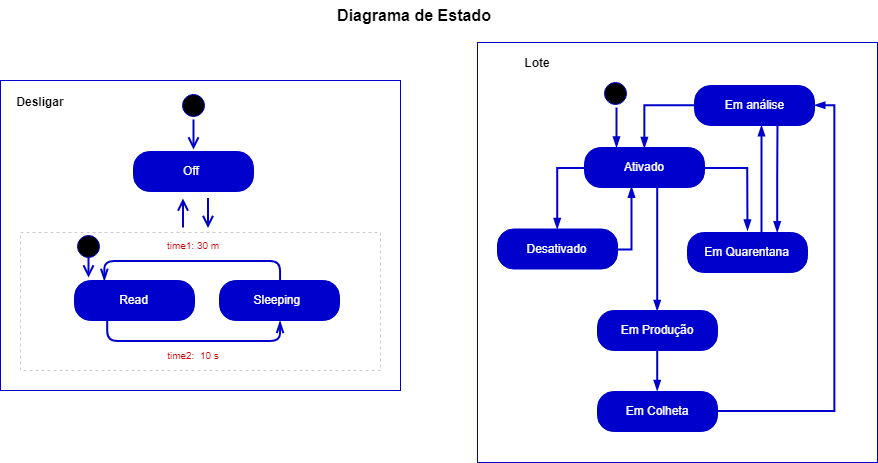

The diagram above was exported from draw.io. Its source (the exported page's mxGraphModel, read from the mxfile embedded in the PNG):
<mxGraphModel dx="1146" dy="411" grid="1" gridSize="10" guides="1" tooltips="1" connect="1" arrows="1" fold="1" page="1" pageScale="1" pageWidth="827" pageHeight="1169" math="0" shadow="0">
  <root>
    <mxCell id="0" />
    <mxCell id="1" parent="0" />
    <mxCell id="ZkkK9Gj6Wu0LwFqlChpq-6" value="" style="html=1;strokeColor=#0000CC;" parent="1" vertex="1">
      <mxGeometry x="13" y="120" width="400" height="310" as="geometry" />
    </mxCell>
    <mxCell id="ZkkK9Gj6Wu0LwFqlChpq-7" value="" style="ellipse;html=1;shape=startState;fillColor=#000000;strokeColor=#0000CC;" parent="1" vertex="1">
      <mxGeometry x="191" y="130" width="30" height="30" as="geometry" />
    </mxCell>
    <mxCell id="ZkkK9Gj6Wu0LwFqlChpq-8" value="" style="edgeStyle=orthogonalEdgeStyle;html=1;verticalAlign=bottom;endArrow=open;endSize=8;strokeColor=#0000CC;strokeWidth=2;" parent="1" edge="1">
      <mxGeometry relative="1" as="geometry">
        <mxPoint x="206" y="189" as="targetPoint" />
        <mxPoint x="206" y="159" as="sourcePoint" />
      </mxGeometry>
    </mxCell>
    <mxCell id="ZkkK9Gj6Wu0LwFqlChpq-9" value="&lt;font color=&quot;#ffffff&quot;&gt;Off&amp;nbsp;&lt;/font&gt;" style="rounded=1;whiteSpace=wrap;html=1;arcSize=40;fontColor=#000000;fillColor=#0000CC;strokeColor=#0000CC;" parent="1" vertex="1">
      <mxGeometry x="146" y="191" width="120" height="40" as="geometry" />
    </mxCell>
    <mxCell id="ZkkK9Gj6Wu0LwFqlChpq-11" value="" style="html=1;dashed=1;strokeColor=#CCCCCC;" parent="1" vertex="1">
      <mxGeometry x="33" y="272" width="360" height="138" as="geometry" />
    </mxCell>
    <mxCell id="ZkkK9Gj6Wu0LwFqlChpq-12" value="&lt;font color=&quot;#ffffff&quot;&gt;Read&lt;/font&gt;" style="rounded=1;whiteSpace=wrap;html=1;arcSize=40;fontColor=#000000;fillColor=#0000CC;strokeColor=#0000CC;" parent="1" vertex="1">
      <mxGeometry x="87" y="320" width="120" height="40" as="geometry" />
    </mxCell>
    <mxCell id="ZkkK9Gj6Wu0LwFqlChpq-13" value="&lt;font color=&quot;#ffffff&quot;&gt;Sleeping&amp;nbsp;&lt;/font&gt;" style="rounded=1;whiteSpace=wrap;html=1;arcSize=40;fontColor=#000000;fillColor=#0000CC;strokeColor=#0000CC;" parent="1" vertex="1">
      <mxGeometry x="232" y="320" width="120" height="40" as="geometry" />
    </mxCell>
    <mxCell id="ZkkK9Gj6Wu0LwFqlChpq-14" value="" style="edgeStyle=orthogonalEdgeStyle;html=1;verticalAlign=bottom;endArrow=open;endSize=8;strokeColor=#0000CC;strokeWidth=2;" parent="1" edge="1">
      <mxGeometry relative="1" as="geometry">
        <mxPoint x="220.5" y="267.5" as="targetPoint" />
        <mxPoint x="220.5" y="237.5" as="sourcePoint" />
      </mxGeometry>
    </mxCell>
    <mxCell id="ZkkK9Gj6Wu0LwFqlChpq-15" value="" style="edgeStyle=orthogonalEdgeStyle;html=1;verticalAlign=bottom;endArrow=open;endSize=8;strokeColor=#0000CC;strokeWidth=2;" parent="1" edge="1">
      <mxGeometry relative="1" as="geometry">
        <mxPoint x="195.5" y="238" as="targetPoint" />
        <mxPoint x="195.5" y="267" as="sourcePoint" />
      </mxGeometry>
    </mxCell>
    <mxCell id="ZkkK9Gj6Wu0LwFqlChpq-16" value="" style="edgeStyle=orthogonalEdgeStyle;html=1;verticalAlign=bottom;endArrow=openThin;endSize=8;strokeColor=#0000CC;strokeWidth=2;entryX=0.5;entryY=1;entryDx=0;entryDy=0;endFill=0;" parent="1" target="ZkkK9Gj6Wu0LwFqlChpq-13" edge="1">
      <mxGeometry relative="1" as="geometry">
        <mxPoint x="119" y="390" as="targetPoint" />
        <mxPoint x="119" y="360" as="sourcePoint" />
        <Array as="points">
          <mxPoint x="119" y="380" />
          <mxPoint x="292" y="380" />
        </Array>
      </mxGeometry>
    </mxCell>
    <mxCell id="ZkkK9Gj6Wu0LwFqlChpq-18" value="" style="ellipse;html=1;shape=startState;fillColor=#000000;strokeColor=#0000CC;" parent="1" vertex="1">
      <mxGeometry x="86" y="271" width="30" height="30" as="geometry" />
    </mxCell>
    <mxCell id="ZkkK9Gj6Wu0LwFqlChpq-19" value="" style="edgeStyle=orthogonalEdgeStyle;html=1;verticalAlign=bottom;endArrow=open;endSize=8;strokeColor=#0000CC;strokeWidth=2;" parent="1" edge="1">
      <mxGeometry relative="1" as="geometry">
        <mxPoint x="101" y="317" as="targetPoint" />
        <mxPoint x="101" y="297" as="sourcePoint" />
      </mxGeometry>
    </mxCell>
    <mxCell id="ZkkK9Gj6Wu0LwFqlChpq-21" value="" style="html=1;strokeColor=#0000CC;" parent="1" vertex="1">
      <mxGeometry x="490" y="82" width="400" height="420" as="geometry" />
    </mxCell>
    <mxCell id="ZkkK9Gj6Wu0LwFqlChpq-22" value="Desligar" style="text;align=center;fontStyle=1;verticalAlign=middle;spacingLeft=3;spacingRight=3;strokeColor=none;rotatable=0;points=[[0,0.5],[1,0.5]];portConstraint=eastwest;dashed=1;" parent="1" vertex="1">
      <mxGeometry x="13" y="129" width="80" height="26" as="geometry" />
    </mxCell>
    <mxCell id="ZkkK9Gj6Wu0LwFqlChpq-24" value="Lote" style="text;align=center;fontStyle=1;verticalAlign=middle;spacingLeft=3;spacingRight=3;strokeColor=none;rotatable=0;points=[[0,0.5],[1,0.5]];portConstraint=eastwest;dashed=1;" parent="1" vertex="1">
      <mxGeometry x="510" y="90" width="80" height="26" as="geometry" />
    </mxCell>
    <mxCell id="ZkkK9Gj6Wu0LwFqlChpq-30" value="time1: 30 m" style="text;align=center;fontStyle=0;verticalAlign=middle;spacingLeft=3;spacingRight=3;strokeColor=none;rotatable=0;points=[[0,0.5],[1,0.5]];portConstraint=eastwest;dashed=1;fontSize=10;fontColor=#CC0000;" parent="1" vertex="1">
      <mxGeometry x="166" y="280.5" width="80" height="11" as="geometry" />
    </mxCell>
    <mxCell id="ZkkK9Gj6Wu0LwFqlChpq-32" value="time2:  10 s" style="text;align=center;fontStyle=0;verticalAlign=middle;spacingLeft=3;spacingRight=3;strokeColor=none;rotatable=0;points=[[0,0.5],[1,0.5]];portConstraint=eastwest;dashed=1;fontSize=10;fontColor=#CC0000;" parent="1" vertex="1">
      <mxGeometry x="166" y="390" width="80" height="11" as="geometry" />
    </mxCell>
    <mxCell id="ZkkK9Gj6Wu0LwFqlChpq-33" value="&lt;font color=&quot;#ffffff&quot;&gt;Em análise&lt;/font&gt;" style="rounded=1;whiteSpace=wrap;html=1;arcSize=40;fontColor=#000000;fillColor=#0000CC;strokeColor=#0000CC;" parent="1" vertex="1">
      <mxGeometry x="707" y="125" width="120" height="40" as="geometry" />
    </mxCell>
    <mxCell id="ZkkK9Gj6Wu0LwFqlChpq-34" value="" style="ellipse;html=1;shape=startState;fillColor=#000000;strokeColor=#0000CC;" parent="1" vertex="1">
      <mxGeometry x="613" y="117.5" width="30" height="30" as="geometry" />
    </mxCell>
    <mxCell id="ZkkK9Gj6Wu0LwFqlChpq-38" value="&lt;font color=&quot;#ffffff&quot;&gt;Em Produção&lt;/font&gt;" style="rounded=1;whiteSpace=wrap;html=1;arcSize=40;fontColor=#000000;fillColor=#0000CC;strokeColor=#0000CC;" parent="1" vertex="1">
      <mxGeometry x="610" y="350" width="120" height="40" as="geometry" />
    </mxCell>
    <mxCell id="ZkkK9Gj6Wu0LwFqlChpq-39" value="&lt;font color=&quot;#ffffff&quot;&gt;Em Quarentana&lt;/font&gt;" style="rounded=1;whiteSpace=wrap;html=1;arcSize=40;fontColor=#000000;fillColor=#0000CC;strokeColor=#0000CC;" parent="1" vertex="1">
      <mxGeometry x="700" y="272" width="120" height="40" as="geometry" />
    </mxCell>
    <mxCell id="ZkkK9Gj6Wu0LwFqlChpq-40" value="&lt;font color=&quot;#ffffff&quot;&gt;Desativado&lt;/font&gt;" style="rounded=1;whiteSpace=wrap;html=1;arcSize=40;fontColor=#000000;fillColor=#0000CC;strokeColor=#0000CC;" parent="1" vertex="1">
      <mxGeometry x="510" y="268.5" width="120" height="40" as="geometry" />
    </mxCell>
    <mxCell id="ZkkK9Gj6Wu0LwFqlChpq-41" value="&lt;font color=&quot;#ffffff&quot;&gt;Em Colheta&lt;/font&gt;" style="rounded=1;whiteSpace=wrap;html=1;arcSize=40;fontColor=#000000;fillColor=#0000CC;strokeColor=#0000CC;" parent="1" vertex="1">
      <mxGeometry x="610" y="431" width="120" height="40" as="geometry" />
    </mxCell>
    <mxCell id="ZkkK9Gj6Wu0LwFqlChpq-62" value="&lt;font color=&quot;#ffffff&quot;&gt;Ativado&lt;/font&gt;" style="rounded=1;whiteSpace=wrap;html=1;arcSize=40;fontColor=#000000;fillColor=#0000CC;strokeColor=#0000CC;" parent="1" vertex="1">
      <mxGeometry x="597" y="187" width="120" height="40" as="geometry" />
    </mxCell>
    <mxCell id="ZkkK9Gj6Wu0LwFqlChpq-66" value="Diagrama de Estado" style="text;align=center;fontStyle=1;verticalAlign=middle;spacingLeft=3;spacingRight=3;strokeColor=none;rotatable=0;points=[[0,0.5],[1,0.5]];portConstraint=eastwest;dashed=1;fontSize=16;" parent="1" vertex="1">
      <mxGeometry x="352" y="40" width="150" height="30" as="geometry" />
    </mxCell>
    <mxCell id="bsXTakh7nVuqvwkiJIrH-3" value="" style="edgeStyle=orthogonalEdgeStyle;rounded=0;orthogonalLoop=1;jettySize=auto;html=1;endArrow=blockThin;endFill=1;strokeColor=#0000CC;strokeWidth=2;fontSize=10;fontColor=#CC0000;entryX=0.5;entryY=0;entryDx=0;entryDy=0;" parent="1" target="ZkkK9Gj6Wu0LwFqlChpq-38" edge="1">
      <mxGeometry relative="1" as="geometry">
        <mxPoint x="655" y="221.5" as="sourcePoint" />
        <mxPoint x="683" y="221.5" as="targetPoint" />
        <Array as="points">
          <mxPoint x="670" y="222" />
          <mxPoint x="670" y="339" />
        </Array>
      </mxGeometry>
    </mxCell>
    <mxCell id="bsXTakh7nVuqvwkiJIrH-8" value="" style="edgeStyle=orthogonalEdgeStyle;rounded=0;orthogonalLoop=1;jettySize=auto;html=1;endArrow=blockThin;endFill=1;strokeColor=#0000CC;strokeWidth=2;fontSize=10;fontColor=#CC0000;" parent="1" target="ZkkK9Gj6Wu0LwFqlChpq-40" edge="1">
      <mxGeometry relative="1" as="geometry">
        <mxPoint x="600" y="207" as="sourcePoint" />
        <mxPoint x="595" y="270" as="targetPoint" />
        <Array as="points">
          <mxPoint x="570" y="207" />
        </Array>
      </mxGeometry>
    </mxCell>
    <mxCell id="0PPuiK4zNEBheTXF3LmT-1" value="" style="edgeStyle=orthogonalEdgeStyle;rounded=0;orthogonalLoop=1;jettySize=auto;html=1;endArrow=blockThin;endFill=1;strokeColor=#0000CC;strokeWidth=2;fontSize=10;fontColor=#CC0000;entryX=0.5;entryY=0;entryDx=0;entryDy=0;exitX=0;exitY=0.5;exitDx=0;exitDy=0;" parent="1" source="ZkkK9Gj6Wu0LwFqlChpq-33" target="ZkkK9Gj6Wu0LwFqlChpq-62" edge="1">
      <mxGeometry relative="1" as="geometry">
        <mxPoint x="610" y="124.5" as="sourcePoint" />
        <mxPoint x="660" y="124.5" as="targetPoint" />
      </mxGeometry>
    </mxCell>
    <mxCell id="0PPuiK4zNEBheTXF3LmT-2" value="" style="edgeStyle=orthogonalEdgeStyle;rounded=0;orthogonalLoop=1;jettySize=auto;html=1;endArrow=blockThin;endFill=1;strokeColor=#0000CC;strokeWidth=2;fontSize=10;fontColor=#CC0000;exitX=1;exitY=0.5;exitDx=0;exitDy=0;" parent="1" source="ZkkK9Gj6Wu0LwFqlChpq-62" edge="1">
      <mxGeometry relative="1" as="geometry">
        <mxPoint x="716.5" y="199.5" as="sourcePoint" />
        <mxPoint x="760" y="270" as="targetPoint" />
      </mxGeometry>
    </mxCell>
    <mxCell id="0PPuiK4zNEBheTXF3LmT-3" value="" style="edgeStyle=orthogonalEdgeStyle;rounded=0;orthogonalLoop=1;jettySize=auto;html=1;endArrow=blockThin;endFill=1;strokeColor=#0000CC;strokeWidth=2;fontSize=10;fontColor=#CC0000;exitX=0.5;exitY=1;exitDx=0;exitDy=0;" parent="1" source="ZkkK9Gj6Wu0LwFqlChpq-38" edge="1">
      <mxGeometry relative="1" as="geometry">
        <mxPoint x="657" y="400.5" as="sourcePoint" />
        <mxPoint x="670" y="430" as="targetPoint" />
      </mxGeometry>
    </mxCell>
    <mxCell id="0PPuiK4zNEBheTXF3LmT-4" value="" style="edgeStyle=orthogonalEdgeStyle;rounded=0;orthogonalLoop=1;jettySize=auto;html=1;endArrow=blockThin;endFill=1;strokeColor=#0000CC;strokeWidth=2;fontSize=10;fontColor=#CC0000;entryX=1;entryY=0.5;entryDx=0;entryDy=0;" parent="1" target="ZkkK9Gj6Wu0LwFqlChpq-33" edge="1">
      <mxGeometry relative="1" as="geometry">
        <mxPoint x="730" y="450.5" as="sourcePoint" />
        <mxPoint x="780" y="450.5" as="targetPoint" />
        <Array as="points">
          <mxPoint x="847" y="451" />
          <mxPoint x="847" y="145" />
        </Array>
      </mxGeometry>
    </mxCell>
    <mxCell id="0PPuiK4zNEBheTXF3LmT-5" value="" style="edgeStyle=orthogonalEdgeStyle;rounded=0;orthogonalLoop=1;jettySize=auto;html=1;endArrow=blockThin;endFill=1;strokeColor=#0000CC;strokeWidth=2;fontSize=10;fontColor=#CC0000;entryX=0.558;entryY=1;entryDx=0;entryDy=0;entryPerimeter=0;exitX=0.617;exitY=0.05;exitDx=0;exitDy=0;exitPerimeter=0;" parent="1" source="ZkkK9Gj6Wu0LwFqlChpq-39" target="ZkkK9Gj6Wu0LwFqlChpq-33" edge="1">
      <mxGeometry relative="1" as="geometry">
        <mxPoint x="774" y="270" as="sourcePoint" />
        <mxPoint x="817" y="190.5" as="targetPoint" />
      </mxGeometry>
    </mxCell>
    <mxCell id="0PPuiK4zNEBheTXF3LmT-6" value="" style="edgeStyle=orthogonalEdgeStyle;rounded=0;orthogonalLoop=1;jettySize=auto;html=1;endArrow=blockThin;endFill=1;strokeColor=#0000CC;strokeWidth=2;fontSize=10;fontColor=#CC0000;entryX=0.75;entryY=0;entryDx=0;entryDy=0;" parent="1" target="ZkkK9Gj6Wu0LwFqlChpq-39" edge="1">
      <mxGeometry relative="1" as="geometry">
        <mxPoint x="790" y="160" as="sourcePoint" />
        <mxPoint x="784" y="175" as="targetPoint" />
      </mxGeometry>
    </mxCell>
    <mxCell id="0PPuiK4zNEBheTXF3LmT-8" value="" style="edgeStyle=orthogonalEdgeStyle;rounded=0;orthogonalLoop=1;jettySize=auto;html=1;endArrow=blockThin;endFill=1;strokeColor=#0000CC;strokeWidth=2;fontSize=10;fontColor=#CC0000;exitX=0.5;exitY=1;exitDx=0;exitDy=0;" parent="1" edge="1">
      <mxGeometry relative="1" as="geometry">
        <mxPoint x="629" y="147" as="sourcePoint" />
        <mxPoint x="629" y="187" as="targetPoint" />
      </mxGeometry>
    </mxCell>
    <mxCell id="0PPuiK4zNEBheTXF3LmT-9" value="" style="edgeStyle=orthogonalEdgeStyle;rounded=0;orthogonalLoop=1;jettySize=auto;html=1;endArrow=blockThin;endFill=1;strokeColor=#0000CC;strokeWidth=2;fontSize=10;fontColor=#CC0000;exitX=0.5;exitY=1;exitDx=0;exitDy=0;entryX=0.392;entryY=0.975;entryDx=0;entryDy=0;entryPerimeter=0;" parent="1" target="ZkkK9Gj6Wu0LwFqlChpq-62" edge="1">
      <mxGeometry relative="1" as="geometry">
        <mxPoint x="629.5" y="288.5" as="sourcePoint" />
        <mxPoint x="629.5" y="328.5" as="targetPoint" />
        <Array as="points">
          <mxPoint x="644" y="289" />
        </Array>
      </mxGeometry>
    </mxCell>
    <mxCell id="P84hmWeXMFeK-PrlS7GU-1" value="" style="edgeStyle=orthogonalEdgeStyle;html=1;verticalAlign=bottom;endArrow=openThin;endSize=8;strokeColor=#0000CC;strokeWidth=2;endFill=0;exitX=0.5;exitY=0;exitDx=0;exitDy=0;entryX=0.25;entryY=0;entryDx=0;entryDy=0;" edge="1" parent="1" source="ZkkK9Gj6Wu0LwFqlChpq-13" target="ZkkK9Gj6Wu0LwFqlChpq-12">
      <mxGeometry relative="1" as="geometry">
        <mxPoint x="299.57142857142867" y="290.92857142857144" as="targetPoint" />
        <mxPoint x="126.71428571428578" y="290.92857142857144" as="sourcePoint" />
        <Array as="points">
          <mxPoint x="293" y="300" />
          <mxPoint x="117" y="300" />
        </Array>
      </mxGeometry>
    </mxCell>
  </root>
</mxGraphModel>